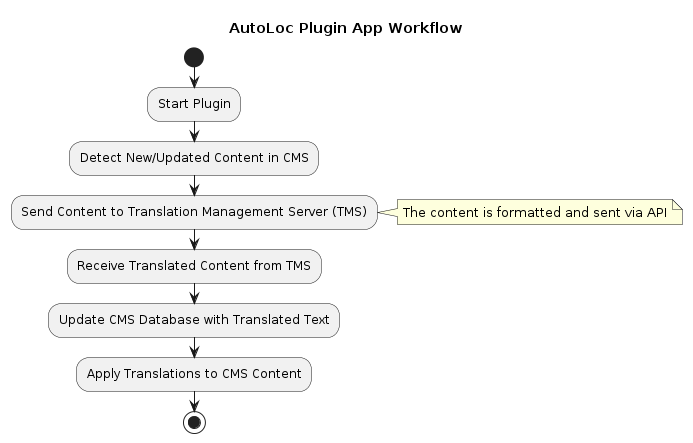

The diagram above was rendered by PlantUML. Its source (embedded in the PNG):
@startuml
title AutoLoc Plugin App Workflow

start
:Start Plugin;
:Detect New/Updated Content in CMS;
:Send Content to Translation Management Server (TMS);
note right
  The content is formatted and sent via API
end note
:Receive Translated Content from TMS;
:Update CMS Database with Translated Text;
:Apply Translations to CMS Content;
stop
@enduml